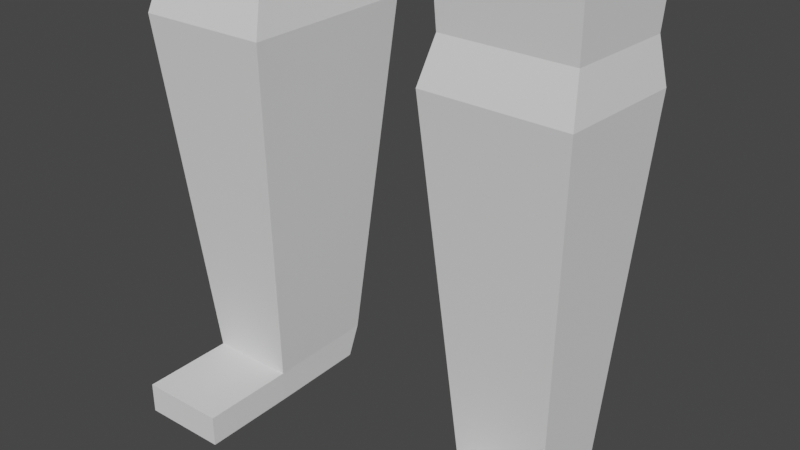 # Source: LaserGuy.blend  (saved by Blender 2.93.20; exported with 4.5.12 LTS)
import bpy
from mathutils import Matrix  # noqa: F401  (used for matrix-valued properties, if any)

bpy.ops.wm.read_factory_settings(use_empty=True)
scene = bpy.context.scene
scene.name = 'Scene'

# ---- collections
col_collection = bpy.data.collections.new('Collection'); scene.collection.children.link(col_collection)

# ---- world
world_world = bpy.data.worlds.new('World'); scene.world = world_world
world_world.use_nodes = True; world_world.node_tree.nodes.clear()
_N = world_world.node_tree.nodes; _L = world_world.node_tree.links
n0 = _N.new('ShaderNodeOutputWorld'); n0.name = 'World Output'; n0.location = (300, 300)
n1 = _N.new('ShaderNodeBackground'); n1.name = 'Background'; n1.location = (10, 300)
n1.inputs[0].default_value = (0.05088, 0.05088, 0.05088, 1.0)
_L.new(n1.outputs[0], n0.inputs[0])
n0.is_active_output = True
world_world.color = (0.05088, 0.05088, 0.05088)
world_world.use_sun_shadow = False
world_world.sun_shadow_jitter_overblur = 0.0

# ---- meshes
me_cube_001 = bpy.data.meshes.new('Cube.001')
me_cube_001.from_pydata([(0.4312, -0.9672, -0.9727), (0.5625, -0.8622, 0.7583), (0.5515, 0.7167, -0.7955), (0.6828, 0.5789, 0.627), (0.0, 0.8808, -0.9573), (0.0, 0.8742, 0.7991), (0.0, -1.388, -1.328), (0.0, -1.034, 0.8702), (0.6643, 0.7923, 0.3506), (0.6643, 0.7923, -0.316), (0.732, -0.9672, 0.3333), (0.732, -0.9672, -0.3333), (0.0, -1.178, 0.2611), (0.0, -1.474, -0.3661), (0.0, 1.104, 0.3333), (0.0, 1.104, -0.3333), (0.4051, -0.3925, -0.9866), (0.4944, 0.2742, -0.9866), (0.8305, 0.3333, 0.8092), (0.8305, -0.3333, 0.8961), (0.0, 0.3333, 1.068), (0.0, -0.3333, 1.068), (0.0, 0.3333, -1.065), (0.0, -0.3333, -1.065), (1.0, 0.3333, -0.3333), (1.0, -0.3333, -0.3333), (1.0, 0.3333, 0.3333), (1.0, -0.3333, 0.3333), (0.4171, -0.3438, -1.42), (0.4779, 0.2975, -1.42), (0.0, 0.5273, -1.475), (0.0, -0.3227, -1.475), (0.5089, -0.5235, -2.044), (0.4779, 0.5532, -1.958), (0.0, 0.6142, -1.958), (0.0, -0.4784, -2.044), (1.219, -0.4182, -1.418), (1.26, 0.08589, -1.425), (1.028, 0.3041, -1.919), (1.142, -0.58, -1.946), (0.5103, -0.478, -3.922), (0.535, 0.5247, -3.922), (0.0, 0.5912, -4.104), (0.0, -0.456, -3.921), (0.9489, 0.1519, -3.922), (0.9241, -0.4894, -3.922), (0.5917, 0.5086, -3.086), (0.0, 0.6142, -3.099), (0.8894, 0.114, -3.036), (0.8379, -0.2619, -3.165), (0.0, -0.4538, -3.099), (0.5537, -0.4495, -3.099), (4.175, -0.5284, -1.616), (4.199, -0.275, -1.616), (4.199, -0.275, -1.804), (4.175, -0.5284, -1.804), (2.525, 0.08226, -1.914), (2.483, -0.3626, -1.914), (2.485, -0.3362, -1.518), (2.522, 0.05587, -1.518), (2.819, 0.204, -1.933), (2.794, -0.3321, -1.463), (2.792, -0.354, -1.935), (2.817, 0.1821, -1.46), (4.371, -0.6536, -1.616), (4.395, -0.1728, -1.616), (4.32, -0.1728, -1.804), (4.371, -0.6536, -1.804), (4.604, -0.6622, -1.616), (4.628, -0.1814, -1.616), (4.493, -0.1814, -1.804), (4.604, -0.6622, -1.804), (4.944, -0.5902, -1.616), (4.921, -0.2799, -1.616), (4.833, -0.2799, -1.804), (4.944, -0.5902, -1.804), (0.4688, -0.4507, -4.32), (0.5627, 0.4346, -4.302), (0.0, 0.5567, -4.294), (0.0, -0.5059, -4.32), (1.026, 0.1677, -4.512), (1.002, -0.4513, -4.512), (0.3535, -0.4305, -4.682), (0.3122, 0.445, -4.663), (0.0, 0.4768, -4.379), (0.0, -0.5059, -4.49), (1.002, -0.4513, -4.682), (1.026, 0.1677, -4.682), (0.8815, 0.05738, -7.603), (0.4974, 0.2458, -7.603), (0.4054, -0.343, -5.898), (0.9435, -0.3511, -5.898), (0.9611, 0.1029, -5.898), (0.4229, 0.3668, -5.898), (0.869, -0.2666, -7.603), (0.4849, -0.2609, -7.603), (0.9746, -0.4128, -6.073), (0.3722, -0.4037, -6.073), (0.3918, 0.4174, -6.073), (0.9943, 0.1219, -6.073), (0.8815, 0.05738, -7.736), (0.4974, 0.1884, -7.736), (0.4849, -0.2609, -7.736), (0.869, -0.2666, -7.736), (0.4786, -0.6794, -7.603), (0.8627, -0.6851, -7.603), (0.4786, -0.6794, -7.736), (0.8627, -0.6851, -7.736)], [], [(14, 5, 3, 8), (27, 19, 1, 10), (23, 16, 0, 6), (19, 21, 7, 1), (10, 1, 7, 12), (0, 11, 13, 6), (11, 10, 12, 13), (16, 25, 11, 0), (25, 27, 10, 11), (4, 15, 9, 2), (15, 14, 8, 9), (9, 8, 26, 24), (24, 26, 27, 25), (2, 9, 24, 17), (17, 24, 25, 16), (3, 5, 20, 18), (18, 20, 21, 19), (4, 2, 17, 22), (22, 17, 29, 30), (8, 3, 18, 26), (26, 18, 19, 27), (28, 31, 35, 32), (17, 16, 28, 29), (16, 23, 31, 28), (46, 48, 44, 41), (30, 29, 33, 34), (47, 46, 41, 42), (62, 60, 54, 55), (33, 29, 37, 38), (28, 32, 39, 36), (29, 28, 36, 37), (44, 45, 81, 80), (45, 40, 76, 81), (48, 49, 45, 44), (51, 50, 43, 40), (49, 51, 40, 45), (39, 32, 51, 49), (32, 35, 50, 51), (38, 39, 49, 48), (34, 33, 46, 47), (33, 38, 48, 46), (52, 55, 67, 64), (63, 61, 52, 53), (61, 62, 55, 52), (60, 63, 53, 54), (38, 37, 59, 56), (36, 39, 57, 58), (37, 36, 58, 59), (39, 38, 56, 57), (56, 59, 63, 60), (58, 57, 62, 61), (59, 58, 61, 63), (57, 56, 60, 62), (64, 67, 71, 68), (54, 53, 65, 66), (55, 54, 66, 67), (53, 52, 64, 65), (71, 70, 74, 75), (66, 65, 69, 70), (67, 66, 70, 71), (65, 64, 68, 69), (73, 72, 75, 74), (69, 68, 72, 73), (68, 71, 75, 72), (70, 69, 73, 74), (80, 81, 86, 87), (81, 76, 82, 86), (42, 41, 77, 78), (41, 44, 80, 77), (40, 43, 79, 76), (84, 83, 82, 85), (98, 99, 88, 89), (78, 77, 83, 84), (77, 80, 87, 83), (76, 79, 85, 82), (99, 96, 94, 88), (92, 91, 96, 99), (96, 97, 95, 94), (89, 88, 100, 101), (83, 87, 92, 93), (82, 83, 93, 90), (87, 86, 91, 92), (86, 82, 90, 91), (97, 98, 89, 95), (91, 90, 97, 96), (93, 92, 99, 98), (90, 93, 98, 97), (100, 103, 102, 101), (95, 89, 101, 102), (88, 94, 103, 100), (103, 94, 105, 107), (105, 104, 106, 107), (102, 103, 107, 106), (95, 102, 106, 104), (94, 95, 104, 105)])
_uv = me_cube_001.uv_layers.new(name='UVMap')
_uv.uv.foreach_set('vector', [0.5417, 0.375, 0.625, 0.375, 0.625, 0.5, 0.5417, 0.5, 0.5417, 0.6667, 0.625, 0.6667, 0.625, 0.75, 0.5417, 0.75, 0.25, 0.6667, 0.375, 0.6667, 0.375, 0.75, 0.25, 0.75, 0.625, 0.6667, 0.75, 0.6667, 0.75, 0.75, 0.625, 0.75, 0.5417, 0.75, 0.625, 0.75, 0.625, 0.875, 0.5417, 0.875, 0.375, 0.75, 0.4583, 0.75, 0.4583, 0.875, 0.375, 0.875, 0.4583, 0.75, 0.5417, 0.75, 0.5417, 0.875, 0.4583, 0.875, 0.375, 0.6667, 0.4583, 0.6667, 0.4583, 0.75, 0.375, 0.75, 0.4583, 0.6667, 0.5417, 0.6667, 0.5417, 0.75, 0.4583, 0.75, 0.375, 0.375, 0.4583, 0.375, 0.4583, 0.5, 0.375, 0.5, 0.4583, 0.375, 0.5417, 0.375, 0.5417, 0.5, 0.4583, 0.5, 0.4583, 0.5, 0.5417, 0.5, 0.5417, 0.5833, 0.4583, 0.5833, 0.4583, 0.5833, 0.5417, 0.5833, 0.5417, 0.6667, 0.4583, 0.6667, 0.375, 0.5, 0.4583, 0.5, 0.4583, 0.5833, 0.375, 0.5833, 0.375, 0.5833, 0.4583, 0.5833, 0.4583, 0.6667, 0.375, 0.6667, 0.625, 0.5, 0.75, 0.5, 0.75, 0.5833, 0.625, 0.5833, 0.625, 0.5833, 0.75, 0.5833, 0.75, 0.6667, 0.625, 0.6667, 0.25, 0.5, 0.375, 0.5, 0.375, 0.5833, 0.25, 0.5833, 0.25, 0.5833, 0.375, 0.5833, 0.375, 0.5833, 0.25, 0.5833, 0.5417, 0.5, 0.625, 0.5, 0.625, 0.5833, 0.5417, 0.5833, 0.5417, 0.5833, 0.625, 0.5833, 0.625, 0.6667, 0.5417, 0.6667, 0.375, 0.6667, 0.25, 0.6667, 0.25, 0.6667, 0.375, 0.6667, 0.375, 0.5833, 0.375, 0.6667, 0.375, 0.6667, 0.375, 0.5833, 0.375, 0.6667, 0.25, 0.6667, 0.25, 0.6667, 0.375, 0.6667, 0.375, 0.5833, 0.375, 0.5833, 0.375, 0.5833, 0.375, 0.5833, 0.25, 0.5833, 0.375, 0.5833, 0.375, 0.5833, 0.25, 0.5833, 0.25, 0.5833, 0.375, 0.5833, 0.375, 0.5833, 0.25, 0.5833, 0.375, 0.6667, 0.375, 0.5833, 0.375, 0.5833, 0.375, 0.6667, 0.375, 0.5833, 0.375, 0.5833, 0.375, 0.5833, 0.375, 0.5833, 0.375, 0.6667, 0.375, 0.6667, 0.375, 0.6667, 0.375, 0.6667, 0.375, 0.5833, 0.375, 0.6667, 0.375, 0.6667, 0.375, 0.5833, 0.375, 0.5833, 0.375, 0.6667, 0.375, 0.6667, 0.375, 0.5833, 0.375, 0.6667, 0.375, 0.6667, 0.375, 0.6667, 0.375, 0.6667, 0.375, 0.5833, 0.375, 0.6667, 0.375, 0.6667, 0.375, 0.5833, 0.375, 0.6667, 0.25, 0.6667, 0.25, 0.6667, 0.375, 0.6667, 0.375, 0.6667, 0.375, 0.6667, 0.375, 0.6667, 0.375, 0.6667, 0.375, 0.6667, 0.375, 0.6667, 0.375, 0.6667, 0.375, 0.6667, 0.375, 0.6667, 0.25, 0.6667, 0.25, 0.6667, 0.375, 0.6667, 0.375, 0.5833, 0.375, 0.6667, 0.375, 0.6667, 0.375, 0.5833, 0.25, 0.5833, 0.375, 0.5833, 0.375, 0.5833, 0.25, 0.5833, 0.375, 0.5833, 0.375, 0.5833, 0.375, 0.5833, 0.375, 0.5833, 0.375, 0.6667, 0.375, 0.6667, 0.375, 0.6667, 0.375, 0.6667, 0.375, 0.5833, 0.375, 0.6667, 0.375, 0.6667, 0.375, 0.5833, 0.375, 0.6667, 0.375, 0.6667, 0.375, 0.6667, 0.375, 0.6667, 0.375, 0.5833, 0.375, 0.5833, 0.375, 0.5833, 0.375, 0.5833, 0.375, 0.5833, 0.375, 0.5833, 0.375, 0.5833, 0.375, 0.5833, 0.375, 0.6667, 0.375, 0.6667, 0.375, 0.6667, 0.375, 0.6667, 0.375, 0.5833, 0.375, 0.6667, 0.375, 0.6667, 0.375, 0.5833, 0.375, 0.6667, 0.375, 0.5833, 0.375, 0.5833, 0.375, 0.6667, 0.375, 0.5833, 0.375, 0.5833, 0.375, 0.5833, 0.375, 0.5833, 0.375, 0.6667, 0.375, 0.6667, 0.375, 0.6667, 0.375, 0.6667, 0.375, 0.5833, 0.375, 0.6667, 0.375, 0.6667, 0.375, 0.5833, 0.375, 0.6667, 0.375, 0.5833, 0.375, 0.5833, 0.375, 0.6667, 0.375, 0.6667, 0.375, 0.6667, 0.375, 0.6667, 0.375, 0.6667, 0.375, 0.5833, 0.375, 0.5833, 0.375, 0.5833, 0.375, 0.5833, 0.375, 0.6667, 0.375, 0.5833, 0.375, 0.5833, 0.375, 0.6667, 0.375, 0.5833, 0.375, 0.6667, 0.375, 0.6667, 0.375, 0.5833, 0.375, 0.6667, 0.375, 0.5833, 0.375, 0.5833, 0.375, 0.6667, 0.375, 0.5833, 0.375, 0.5833, 0.375, 0.5833, 0.375, 0.5833, 0.375, 0.6667, 0.375, 0.5833, 0.375, 0.5833, 0.375, 0.6667, 0.375, 0.5833, 0.375, 0.6667, 0.375, 0.6667, 0.375, 0.5833, 0.375, 0.5833, 0.375, 0.6667, 0.375, 0.6667, 0.375, 0.5833, 0.375, 0.5833, 0.375, 0.6667, 0.375, 0.6667, 0.375, 0.5833, 0.375, 0.6667, 0.375, 0.6667, 0.375, 0.6667, 0.375, 0.6667, 0.375, 0.5833, 0.375, 0.5833, 0.375, 0.5833, 0.375, 0.5833, 0.375, 0.5833, 0.375, 0.6667, 0.375, 0.6667, 0.375, 0.5833, 0.375, 0.6667, 0.375, 0.6667, 0.375, 0.6667, 0.375, 0.6667, 0.25, 0.5833, 0.375, 0.5833, 0.375, 0.5833, 0.25, 0.5833, 0.375, 0.5833, 0.375, 0.5833, 0.375, 0.5833, 0.375, 0.5833, 0.375, 0.6667, 0.25, 0.6667, 0.25, 0.6667, 0.375, 0.6667, 0.25, 0.5833, 0.375, 0.5833, 0.375, 0.6667, 0.25, 0.6667, 0.375, 0.5833, 0.375, 0.5833, 0.375, 0.5833, 0.375, 0.5833, 0.25, 0.5833, 0.375, 0.5833, 0.375, 0.5833, 0.25, 0.5833, 0.375, 0.5833, 0.375, 0.5833, 0.375, 0.5833, 0.375, 0.5833, 0.375, 0.6667, 0.25, 0.6667, 0.25, 0.6667, 0.375, 0.6667, 0.375, 0.5833, 0.375, 0.6667, 0.375, 0.6667, 0.375, 0.5833, 0.375, 0.5833, 0.375, 0.6667, 0.375, 0.6667, 0.375, 0.5833, 0.375, 0.6667, 0.375, 0.6667, 0.375, 0.6667, 0.375, 0.6667, 0.375, 0.5833, 0.375, 0.5833, 0.375, 0.5833, 0.375, 0.5833, 0.375, 0.5833, 0.375, 0.5833, 0.375, 0.5833, 0.375, 0.5833, 0.375, 0.6667, 0.375, 0.5833, 0.375, 0.5833, 0.375, 0.6667, 0.375, 0.5833, 0.375, 0.6667, 0.375, 0.6667, 0.375, 0.5833, 0.375, 0.6667, 0.375, 0.6667, 0.375, 0.6667, 0.375, 0.6667, 0.375, 0.6667, 0.375, 0.5833, 0.375, 0.5833, 0.375, 0.6667, 0.375, 0.6667, 0.375, 0.6667, 0.375, 0.6667, 0.375, 0.6667, 0.375, 0.5833, 0.375, 0.5833, 0.375, 0.5833, 0.375, 0.5833, 0.375, 0.6667, 0.375, 0.5833, 0.375, 0.5833, 0.375, 0.6667, 0.375, 0.5833, 0.375, 0.6667, 0.375, 0.6667, 0.375, 0.5833, 0.375, 0.6667, 0.375, 0.5833, 0.375, 0.5833, 0.375, 0.6667, 0.375, 0.5833, 0.375, 0.6667, 0.375, 0.6667, 0.375, 0.5833, 0.375, 0.6667, 0.375, 0.6667, 0.375, 0.6667, 0.375, 0.6667, 0.375, 0.6667, 0.375, 0.6667, 0.375, 0.6667, 0.375, 0.6667, 0.375, 0.6667, 0.375, 0.6667, 0.375, 0.6667, 0.375, 0.6667, 0.375, 0.6667, 0.375, 0.6667, 0.375, 0.6667, 0.375, 0.6667, 0.375, 0.6667, 0.375, 0.6667, 0.375, 0.6667, 0.375, 0.6667])
me_cube_001.use_remesh_fix_poles = True
me_cube_001.use_remesh_preserve_attributes = False
me_cube_001.update()
arm_armature = bpy.data.armatures.new('Armature')  # bones are not reproduced

# ---- objects
ob_cube = bpy.data.objects.new('Cube', me_cube_001)
ob_armature = bpy.data.objects.new('Armature', arm_armature)

# ---- transforms, parenting, visibility, modifiers, constraints
ob_cube.parent = ob_armature
ob_cube.matrix_parent_inverse = Matrix(((1.0, -0.0, 0.0, -0.0), (-0.0, 1.0, -0.0, 0.0), (0.0, -0.0, 1.0, -3.739), (-0.0, 0.0, -0.0, 1.0)))
ob_cube.location = (0.0, 0.0, 7.911)
ob_cube.scale = (1.0, 1.0, 1.028)
_vg = ob_cube.vertex_groups.new(name='Hips')
for _i, _w in zip([40, 41, 42, 43, 44, 45, 46, 47, 48, 49, 50, 51, 76, 77, 78, 79, 81, 82, 83, 84, 85], [0.5035, 0.5335, 0.6737, 0.7275, 0.1197, 0.1534, 0.06242, 0.06464, 0.02217, 0.04894, 0.07143, 0.05637, 0.17, 0.1836, 0.6129, 0.5899, 0.0189, 0.07813, 0.1067, 0.5495, 0.5144]): _vg.add([_i], _w, 'REPLACE')
_vg = ob_cube.vertex_groups.new(name='LowerSpine')
for _i, _w in zip([32, 33, 34, 35, 38, 40, 41, 42, 43, 44, 45, 46, 47, 48, 49, 50, 51, 76, 77, 78, 79, 84], [0.0159, 0.07451, 0.09211, 0.06644, 0.006177, 0.1258, 0.1253, 0.07631, 0.1158, 0.09944, 0.1097, 0.7716, 0.7926, 0.7361, 0.7333, 0.8201, 0.7612, 0.01249, 0.02164, 0.03713, 0.03366, 0.01153]): _vg.add([_i], _w, 'REPLACE')
_vg = ob_cube.vertex_groups.new(name='Chest')
for _i, _w in zip([22, 29, 30, 31, 32, 33, 34, 35, 38, 46, 47, 48, 50], [0.03761, 0.07216, 0.3197, 0.06912, 0.05465, 0.5833, 0.671, 0.5859, 0.05604, 0.05097, 0.06999, 0.00113, 0.02665]): _vg.add([_i], _w, 'REPLACE')
_vg = ob_cube.vertex_groups.new(name='Neck')
for _i, _w in zip([2, 4, 9, 14, 15, 17, 22, 29, 30], [0.08133, 0.2309, 0.01322, 0.009683, 0.07837, 0.08407, 0.6508, 0.004173, 0.0806]): _vg.add([_i], _w, 'REPLACE')
_vg = ob_cube.vertex_groups.new(name='Head')
for _i, _w in zip([0, 1, 2, 3, 4, 5, 6, 7, 8, 9, 10, 11, 12, 13, 14, 15, 16, 17, 18, 19, 20, 21, 22, 23, 24, 25, 26, 27, 28, 29, 30, 31], [0.9246, 0.9926, 0.8512, 0.9867, 0.6968, 0.9808, 0.9437, 0.9935, 0.9775, 0.9414, 0.9874, 0.9683, 0.9858, 0.9699, 0.9574, 0.8919, 0.8317, 0.7492, 0.9917, 0.9942, 0.9965, 0.9978, 0.1873, 0.7771, 0.9484, 0.9593, 0.9825, 0.9862, 0.07789, 0.08462, 0.01303, 0.1243]): _vg.add([_i], _w, 'REPLACE')
_vg = ob_cube.vertex_groups.new(name='ShoulderConnector.L')
for _i, _w in zip([0, 2, 4, 6, 11, 16, 17, 22, 23, 25, 28, 29, 30, 31, 32, 33, 34, 35, 36, 37, 39, 51], [0.06349, 0.04728, 0.0309, 0.04368, 0.0002331, 0.1413, 0.1294, 0.07957, 0.1941, 0.005597, 0.8317, 0.7091, 0.307, 0.7694, 0.4359, 0.1149, 0.09097, 0.2039, 0.04208, 0.02157, 0.03057, 0.03108]): _vg.add([_i], _w, 'REPLACE')
_vg = ob_cube.vertex_groups.new(name='Shoulder.L')
for _i, _w in zip([28, 29, 32, 33, 34, 35, 36, 37, 38, 39, 46, 48, 49, 51], [0.01315, 0.001136, 0.456, 0.1866, 0.0645, 0.1152, 0.1172, 0.1006, 0.7791, 0.8258, 0.02618, 0.09619, 0.06444, 0.05828]): _vg.add([_i], _w, 'REPLACE')
_vg = ob_cube.vertex_groups.new(name='UpperArm.L')
for _i, _w in zip([28, 29, 36, 37, 38, 39, 56, 57, 58, 59, 60, 61, 62, 63], [0.02725, 0.05589, 0.8264, 0.8544, 0.1096, 0.1035, 0.9295, 0.9106, 0.9239, 0.9338, 0.1329, 0.0901, 0.07914, 0.1294]): _vg.add([_i], _w, 'REPLACE')
_vg = ob_cube.vertex_groups.new(name='LowerArm.L')
for _i, _w in zip([56, 57, 58, 59, 60, 61, 62, 63], [0.05874, 0.06878, 0.0694, 0.06659, 0.8483, 0.8889, 0.9017, 0.8526]): _vg.add([_i], _w, 'REPLACE')
_vg = ob_cube.vertex_groups.new(name='Hand.L')
for _i, _w in zip([52, 53, 54, 55, 64, 65, 66, 67, 68, 69, 70, 71, 72, 73, 74, 75], [0.9926, 0.9931, 0.9945, 0.9939, 0.9983, 0.9984, 0.9981, 0.9986, 0.9997, 0.9997, 0.9994, 0.9997, 0.9999, 0.9999, 0.9999, 0.9999]): _vg.add([_i], _w, 'REPLACE')
_vg = ob_cube.vertex_groups.new(name='ShoulderConnector.R')
for _i, _w in zip([22, 30, 34], [0.008122, 0.2259, 0.0386]): _vg.add([_i], _w, 'REPLACE')
_vg = ob_cube.vertex_groups.new(name='Shoulder.R')
_vg = ob_cube.vertex_groups.new(name='UpperArm.R')
_vg = ob_cube.vertex_groups.new(name='LowerArm.R')
_vg = ob_cube.vertex_groups.new(name='Hand.R')
_vg = ob_cube.vertex_groups.new(name='UpperLeg.L')
for _i, _w in zip([40, 41, 42, 43, 44, 45, 46, 47, 48, 49, 50, 51, 76, 77, 78, 79, 80, 81, 82, 83, 84, 85, 86, 87, 90, 91, 92, 93, 96, 97, 98, 99], [0.3526, 0.3225, 0.2375, 0.1435, 0.7634, 0.7224, 0.05907, 0.02634, 0.08056, 0.1137, 0.0005972, 0.06317, 0.7923, 0.7725, 0.3339, 0.3611, 0.9705, 0.9452, 0.9055, 0.8697, 0.4103, 0.4548, 0.9684, 0.9822, 0.8171, 0.8329, 0.8664, 0.7785, 0.1944, 0.2116, 0.2507, 0.1503]): _vg.add([_i], _w, 'REPLACE')
_vg = ob_cube.vertex_groups.new(name='LowerLeg.L')
for _i, _w in zip([88, 89, 90, 91, 92, 93, 94, 95, 96, 97, 98, 99, 100, 101, 102, 103], [0.8748, 0.8357, 0.1745, 0.1618, 0.1322, 0.214, 0.05304, 0.03771, 0.7835, 0.7627, 0.7405, 0.8447, 0.5532, 0.5912, 0.03915, 0.03123]): _vg.add([_i], _w, 'REPLACE')
_vg = ob_cube.vertex_groups.new(name='Foot.L')
for _i, _w in zip([88, 89, 94, 95, 100, 101, 102, 103, 104, 105, 106, 107], [0.1235, 0.1581, 0.9457, 0.9541, 0.4462, 0.4064, 0.9548, 0.9591, 0.994, 0.9953, 0.9944, 0.9958]): _vg.add([_i], _w, 'REPLACE')
_vg = ob_cube.vertex_groups.new(name='UpperLeg.R')
_vg = ob_cube.vertex_groups.new(name='LowerLeg.R')
_vg = ob_cube.vertex_groups.new(name='Foot.R')
_m = ob_cube.modifiers.new('Mirror', 'MIRROR')
_m.use_clip = True
_m = ob_cube.modifiers.new('Armature', 'ARMATURE')
_m.object = ob_armature
ob_armature.location = (0.0, 0.0, 3.739)
ob_armature.show_in_front = True

# ---- collection membership
col_collection.objects.link(ob_cube)
col_collection.objects.link(ob_armature)

# ---- scene / render settings (as saved in the file)
scene.frame_start = 1; scene.frame_end = 250; scene.frame_set(1)
scene.render.engine = 'BLENDER_EEVEE_NEXT'
scene.cycles.use_denoising = False
scene.cycles.samples = 128
scene.cycles.sampling_pattern = 'TABULATED_SOBOL'
scene.cycles.use_adaptive_sampling = False
scene.cycles.use_light_tree = False
scene.view_settings.view_transform = 'Filmic'
bpy.context.view_layer.update()

# ---- added for rendering (the .blend has no active camera and no usable light): camera, sun
cam_auto = bpy.data.cameras.new('AutoCamera')
cam_auto.lens = 50.0
cam_auto.sensor_width = 36.0
cam_auto.clip_end = 1000.0
ob_auto_camera = bpy.data.objects.new('AutoCamera', cam_auto)
scene.collection.objects.link(ob_auto_camera)
ob_auto_camera.location = (2.51688, -3.0571, 2.91643)
ob_auto_camera.rotation_euler = (1.09748, -7.21219e-08, 0.694738)
scene.camera = ob_auto_camera
light_auto_sun = bpy.data.lights.new('AutoSun', 'SUN')
light_auto_sun.energy = 3.0
light_auto_sun.angle = 0.0523599
ob_auto_sun = bpy.data.objects.new('AutoSun', light_auto_sun)
scene.collection.objects.link(ob_auto_sun)
ob_auto_sun.rotation_euler = (0.872665, 0.174533, 0.523599)
bpy.context.view_layer.update()

